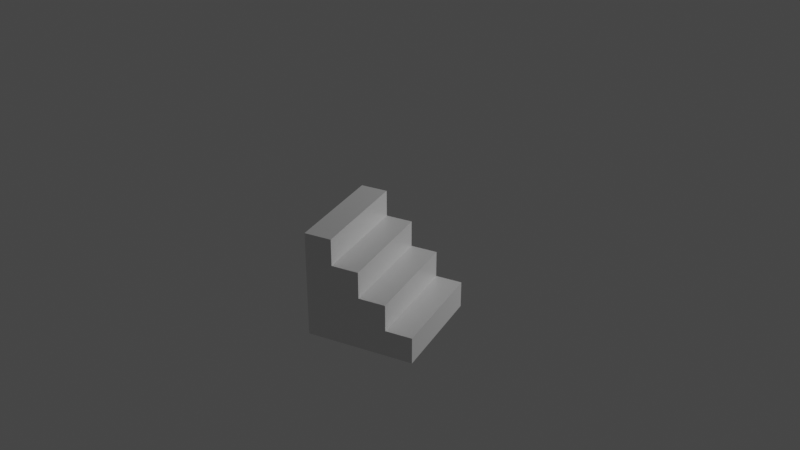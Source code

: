 # Source: simple_models_stair_fine_1x1x1.blend  (saved by Blender 2.93.20; exported with 4.5.12 LTS)
import bpy
from mathutils import Matrix  # noqa: F401  (used for matrix-valued properties, if any)

bpy.ops.wm.read_factory_settings(use_empty=True)
scene = bpy.context.scene
scene.name = 'Scene'

# ---- collections
col_collection = bpy.data.collections.new('Collection'); scene.collection.children.link(col_collection)

# ---- materials (node trees are filled in below, after node groups)
mat_material = bpy.data.materials.new('Material')
mat_material.alpha_threshold = 0.0
mat_material.use_transparent_shadow = False
mat_material.line_color = (0.0, 0.0, 0.0, 1.0)

# ---- material node trees
mat_material.use_nodes = True; mat_material.node_tree.nodes.clear()
_N = mat_material.node_tree.nodes; _L = mat_material.node_tree.links
n0 = _N.new('ShaderNodeOutputMaterial'); n0.name = 'Material Output'; n0.location = (300, 300)
n1 = _N.new('ShaderNodeBsdfPrincipled'); n1.name = 'Principled BSDF'; n1.location = (10, 300)
n1.distribution = 'GGX'
n1.subsurface_method = 'BURLEY'
n1.inputs[2].default_value = 0.4
n1.inputs[3].default_value = 1.45
n1.inputs[27].default_value = (0.0, 0.0, 0.0, 1.0)
n1.inputs[28].default_value = 1.0
_L.new(n1.outputs[0], n0.inputs[0])
n0.is_active_output = True

# ---- world
world_world = bpy.data.worlds.new('World'); scene.world = world_world
world_world.use_nodes = True; world_world.node_tree.nodes.clear()
_N = world_world.node_tree.nodes; _L = world_world.node_tree.links
n0 = _N.new('ShaderNodeOutputWorld'); n0.name = 'World Output'; n0.location = (300, 300)
n1 = _N.new('ShaderNodeBackground'); n1.name = 'Background'; n1.location = (10, 300)
n1.inputs[0].default_value = (0.05088, 0.05088, 0.05088, 1.0)
_L.new(n1.outputs[0], n0.inputs[0])
n0.is_active_output = True
world_world.color = (0.05088, 0.05088, 0.05088)
world_world.use_sun_shadow = False
world_world.sun_shadow_jitter_overblur = 0.0

# ---- cameras
cam_camera = bpy.data.cameras.new('Camera')
cam_camera.clip_end = 100.0
cam_camera.ortho_scale = 7.314

# ---- lights
light_light = bpy.data.lights.new('Light', 'POINT')
light_light.transmission_factor = 0.0
light_light.energy = 1000.0
light_light.shadow_soft_size = 0.1
light_light.shadow_maximum_resolution = 0.006
light_light.use_absolute_resolution = True

# ---- meshes
me_cube_001 = bpy.data.meshes.new('Cube.001')
me_cube_001.from_pydata([(1.0, -1.0, -1.0), (1.0, -1.0, 1.0), (-1.0, -1.0, -1.0), (-1.0, -1.0, 1.0), (1.0, 1.0, -1.0), (1.0, -0.5, 1.0), (-1.0, 1.0, -1.0), (-1.0, -0.5, 1.0), (-1.0, 1.0, -0.5), (1.0, -0.5, 0.5), (1.0, 1.0, -0.5), (-1.0, -0.5, 0.5), (1.0, 0.0, 0.5), (1.0, 0.0, 0.0), (1.0, 0.5, -0.5), (1.0, 0.5, 0.0), (-1.0, 0.0, 0.0), (-1.0, 0.0, 0.5), (-1.0, 0.5, 0.0), (-1.0, 0.5, -0.5)], [], [(0, 1, 3, 2), (2, 6, 4, 0), (7, 3, 1, 5), (6, 8, 10, 4), (7, 5, 9, 11), (17, 11, 9, 12), (12, 13, 16, 17), (13, 15, 18, 16), (15, 14, 19, 18), (14, 10, 8, 19), (0, 4, 10, 14, 15, 13, 12, 9, 5, 1), (3, 7, 11, 17, 16, 18, 19, 8, 6, 2)])
_uv = me_cube_001.uv_layers.new(name='UVMap')
_uv.uv.foreach_set('vector', [0.3333, 0.0, 0.3333, 0.5, 0.0, 0.5, 0.0, 0.0, 1.0, 0.0, 1.0, 0.5, 0.6667, 0.5, 0.6667, 0.0, 0.6667, 0.875, 0.6667, 1.0, 0.3333, 1.0, 0.3333, 0.875, 0.6667, 0.0, 0.6667, 0.125, 0.3333, 0.125, 0.3333, 0.0, 0.6667, 0.875, 0.3333, 0.875, 0.3333, 0.75, 0.6667, 0.75, 0.6667, 0.625, 0.6667, 0.75, 0.3333, 0.75, 0.3333, 0.625, 0.3333, 0.625, 0.3333, 0.5, 0.6667, 0.5, 0.6667, 0.625, 0.3333, 0.5, 0.3333, 0.375, 0.6667, 0.375, 0.6667, 0.5, 0.3333, 0.375, 0.3333, 0.25, 0.6667, 0.25, 0.6667, 0.375, 0.3333, 0.25, 0.3333, 0.125, 0.6667, 0.125, 0.6667, 0.25, 0.0, 0.5, 0.3333, 0.5, 0.3333, 0.625, 0.25, 0.625, 0.25, 0.75, 0.1667, 0.75, 0.1667, 0.875, 0.08333, 0.875, 0.08333, 1.0, 0.0, 1.0, 1.0, 1.0, 0.9167, 1.0, 0.9167, 0.875, 0.8333, 0.875, 0.8333, 0.75, 0.75, 0.75, 0.75, 0.625, 0.6667, 0.625, 0.6667, 0.5, 1.0, 0.5])
_ca = me_cube_001.color_attributes.new('Col', 'BYTE_COLOR', 'CORNER')
_ca.data.foreach_set('color', [1.0, 1.0, 1.0, 1.0, 1.0, 1.0, 1.0, 1.0, 1.0, 1.0, 1.0, 1.0, 1.0, 1.0, 1.0, 1.0, 1.0, 1.0, 1.0, 1.0, 1.0, 1.0, 1.0, 1.0, 1.0, 1.0, 1.0, 1.0, 1.0, 1.0, 1.0, 1.0, 1.0, 1.0, 1.0, 1.0, 1.0, 1.0, 1.0, 1.0, 1.0, 1.0, 1.0, 1.0, 1.0, 1.0, 1.0, 1.0, 1.0, 1.0, 1.0, 1.0, 1.0, 1.0, 1.0, 1.0, 1.0, 1.0, 1.0, 1.0, 1.0, 1.0, 1.0, 1.0, 1.0, 1.0, 1.0, 1.0, 1.0, 1.0, 1.0, 1.0, 1.0, 1.0, 1.0, 1.0, 1.0, 1.0, 1.0, 1.0, 1.0, 1.0, 1.0, 1.0, 1.0, 1.0, 1.0, 1.0, 1.0, 1.0, 1.0, 1.0, 1.0, 1.0, 1.0, 1.0, 1.0, 1.0, 1.0, 1.0, 1.0, 1.0, 1.0, 1.0, 1.0, 1.0, 1.0, 1.0, 1.0, 1.0, 1.0, 1.0, 1.0, 1.0, 1.0, 1.0, 1.0, 1.0, 1.0, 1.0, 1.0, 1.0, 1.0, 1.0, 1.0, 1.0, 1.0, 1.0, 1.0, 1.0, 1.0, 1.0, 1.0, 1.0, 1.0, 1.0, 1.0, 1.0, 1.0, 1.0, 1.0, 1.0, 1.0, 1.0, 1.0, 1.0, 1.0, 1.0, 1.0, 1.0, 1.0, 1.0, 1.0, 1.0, 1.0, 1.0, 1.0, 1.0, 1.0, 1.0, 1.0, 1.0, 1.0, 1.0, 1.0, 1.0, 1.0, 1.0, 1.0, 1.0, 1.0, 1.0, 1.0, 1.0, 1.0, 1.0, 1.0, 1.0, 1.0, 1.0, 1.0, 1.0, 1.0, 1.0, 1.0, 1.0, 1.0, 1.0, 1.0, 1.0, 1.0, 1.0, 1.0, 1.0, 1.0, 1.0, 1.0, 1.0, 1.0, 1.0, 1.0, 1.0, 1.0, 1.0, 1.0, 1.0, 1.0, 1.0, 1.0, 1.0, 1.0, 1.0, 1.0, 1.0, 1.0, 1.0, 1.0, 1.0, 1.0, 1.0, 1.0, 1.0, 1.0, 1.0, 1.0, 1.0, 1.0, 1.0, 1.0, 1.0, 1.0, 1.0, 1.0, 1.0, 1.0, 1.0, 1.0, 1.0, 1.0, 1.0])
me_cube_001.materials.append(mat_material)
me_cube_001.use_remesh_fix_poles = True
me_cube_001.use_remesh_preserve_attributes = False
me_cube_001.update()

# ---- objects
ob_light = bpy.data.objects.new('Light', light_light)
ob_camera = bpy.data.objects.new('Camera', cam_camera)
ob_cube = bpy.data.objects.new('Cube', me_cube_001)

# ---- transforms, parenting, visibility, modifiers, constraints
ob_light.location = (-5.93, 4.042, 3.164)
ob_light.rotation_euler = (0.6503, 0.05522, 1.866)
ob_light.lock_location = (True, False, True)
ob_light.lock_rotations_4d = False
ob_light.empty_display_type = 'ARROWS'
ob_light.color = (0.0, 0.0, 0.0, 0.0)
ob_light.lineart.crease_threshold = 0.0
ob_camera.location = (7.359, 3.848, 4.958)
ob_camera.rotation_euler = (1.074, 0.0, 2.038)
ob_camera.lock_location = (True, True, True)
ob_camera.lock_rotation = (False, True, True)
ob_camera.lock_rotations_4d = False
ob_camera.empty_display_type = 'ARROWS'
ob_camera.color = (0.0, 0.0, 0.0, 0.0)
ob_camera.display_type = 'WIRE'
ob_camera.lineart.crease_threshold = 0.0
ob_cube.location = (0.0, 0.0, 0.0)
ob_cube.scale = (0.5, 0.5, 0.5)

# ---- collection membership
col_collection.objects.link(ob_light)
col_collection.objects.link(ob_camera)
col_collection.objects.link(ob_cube)

# ---- scene / render settings (as saved in the file)
scene.camera = ob_camera
scene.frame_start = 1; scene.frame_end = 250; scene.frame_set(1)
scene.render.engine = 'BLENDER_EEVEE_NEXT'
scene.cycles.use_denoising = False
scene.cycles.samples = 128
scene.cycles.sampling_pattern = 'TABULATED_SOBOL'
scene.cycles.use_adaptive_sampling = False
scene.cycles.use_light_tree = False
scene.view_settings.view_transform = 'Filmic'
bpy.context.view_layer.update()
